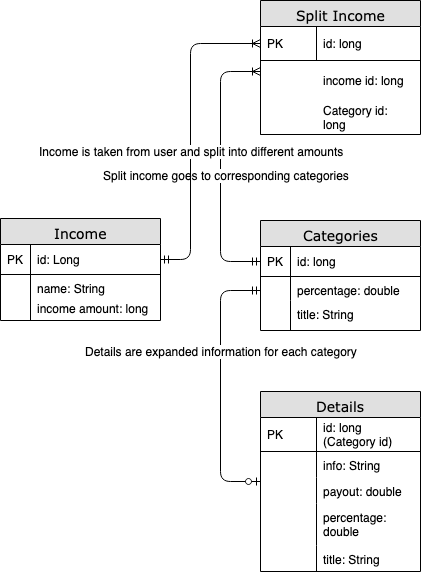

The diagram above was exported from draw.io. Its source (the exported page's mxGraphModel, read from the mxfile embedded in the PNG):
<mxGraphModel dx="918" dy="631" grid="1" gridSize="10" guides="1" tooltips="1" connect="1" arrows="1" fold="1" page="1" pageScale="1" pageWidth="1100" pageHeight="850" background="#ffffff" math="0" shadow="0">
  <root>
    <mxCell id="0" />
    <mxCell id="1" parent="0" />
    <mxCell id="2" value="Split Income" style="swimlane;html=1;fontStyle=0;childLayout=stackLayout;horizontal=1;startSize=26;fillColor=#e0e0e0;horizontalStack=0;resizeParent=1;resizeLast=0;collapsible=1;marginBottom=0;swimlaneFillColor=#ffffff;align=center;rounded=0;shadow=0;comic=0;labelBackgroundColor=none;strokeColor=#000000;strokeWidth=1;fontFamily=Verdana;fontSize=14;fontColor=#000000;" vertex="1" parent="1">
      <mxGeometry x="290" y="140" width="160" height="134" as="geometry" />
    </mxCell>
    <mxCell id="3" value="id: long" style="shape=partialRectangle;top=0;left=0;right=0;bottom=1;html=1;align=left;verticalAlign=middle;fillColor=none;spacingLeft=60;spacingRight=4;whiteSpace=wrap;overflow=hidden;rotatable=0;points=[[0,0.5],[1,0.5]];portConstraint=eastwest;dropTarget=0;fontStyle=0;" vertex="1" parent="2">
      <mxGeometry y="26" width="160" height="34" as="geometry" />
    </mxCell>
    <mxCell id="4" value="PK" style="shape=partialRectangle;fontStyle=0;top=0;left=0;bottom=0;html=1;fillColor=none;align=left;verticalAlign=middle;spacingLeft=4;spacingRight=4;whiteSpace=wrap;overflow=hidden;rotatable=0;points=[];portConstraint=eastwest;part=1;" vertex="1" connectable="0" parent="3">
      <mxGeometry width="56" height="34" as="geometry" />
    </mxCell>
    <mxCell id="5" value="income id: long" style="shape=partialRectangle;top=0;left=1;right=0;bottom=0;html=1;align=left;verticalAlign=middle;fillColor=none;spacingLeft=60;spacingRight=4;whiteSpace=wrap;overflow=hidden;rotatable=0;points=[[0,0.5],[1,0.5]];portConstraint=eastwest;dropTarget=0;fontStyle=0;labelBorderColor=none;perimeterSpacing=0;" vertex="1" parent="2">
      <mxGeometry y="60" width="160" height="40" as="geometry" />
    </mxCell>
    <mxCell id="6" value="Category id: long" style="shape=partialRectangle;top=0;left=1;right=0;bottom=0;html=1;align=left;verticalAlign=middle;fillColor=none;spacingLeft=60;spacingRight=4;whiteSpace=wrap;overflow=hidden;rotatable=0;points=[[0,0.5],[1,0.5]];portConstraint=eastwest;dropTarget=0;fontStyle=0;" vertex="1" parent="2">
      <mxGeometry y="100" width="160" height="34" as="geometry" />
    </mxCell>
    <mxCell id="7" value="Categories" style="swimlane;html=1;fontStyle=0;childLayout=stackLayout;horizontal=1;startSize=26;fillColor=#e0e0e0;horizontalStack=0;resizeParent=1;resizeLast=0;collapsible=1;marginBottom=0;swimlaneFillColor=#ffffff;align=center;rounded=0;shadow=0;comic=0;labelBackgroundColor=none;strokeColor=#000000;strokeWidth=1;fontFamily=Verdana;fontSize=14;fontColor=#000000;" vertex="1" parent="1">
      <mxGeometry x="290" y="360" width="160" height="110" as="geometry" />
    </mxCell>
    <mxCell id="8" value="id: long" style="shape=partialRectangle;top=0;left=0;right=0;bottom=1;html=1;align=left;verticalAlign=middle;fillColor=none;spacingLeft=34;spacingRight=4;whiteSpace=wrap;overflow=hidden;rotatable=0;points=[[0,0.5],[1,0.5]];portConstraint=eastwest;dropTarget=0;fontStyle=0;" vertex="1" parent="7">
      <mxGeometry y="26" width="160" height="30" as="geometry" />
    </mxCell>
    <mxCell id="9" value="PK" style="shape=partialRectangle;top=0;left=0;bottom=0;html=1;fillColor=none;align=left;verticalAlign=middle;spacingLeft=4;spacingRight=4;whiteSpace=wrap;overflow=hidden;rotatable=0;points=[];portConstraint=eastwest;part=1;" vertex="1" connectable="0" parent="8">
      <mxGeometry width="30" height="30" as="geometry" />
    </mxCell>
    <mxCell id="10" value="&lt;div&gt;percentage: double&lt;/div&gt;" style="shape=partialRectangle;top=0;left=0;right=0;bottom=0;html=1;align=left;verticalAlign=top;fillColor=none;spacingLeft=34;spacingRight=4;whiteSpace=wrap;overflow=hidden;rotatable=0;points=[[0,0.5],[1,0.5]];portConstraint=eastwest;dropTarget=0;" vertex="1" parent="7">
      <mxGeometry y="56" width="160" height="24" as="geometry" />
    </mxCell>
    <mxCell id="11" value="" style="shape=partialRectangle;top=0;left=0;bottom=0;html=1;fillColor=none;align=left;verticalAlign=top;spacingLeft=4;spacingRight=4;whiteSpace=wrap;overflow=hidden;rotatable=0;points=[];portConstraint=eastwest;part=1;" vertex="1" connectable="0" parent="10">
      <mxGeometry width="30" height="24.000000000000007" as="geometry" />
    </mxCell>
    <mxCell id="12" value="Details" style="swimlane;html=1;fontStyle=0;childLayout=stackLayout;horizontal=1;startSize=26;fillColor=#e0e0e0;horizontalStack=0;resizeParent=1;resizeLast=0;collapsible=1;marginBottom=0;swimlaneFillColor=#ffffff;align=center;rounded=0;shadow=0;comic=0;labelBackgroundColor=none;strokeColor=#000000;strokeWidth=1;fontFamily=Verdana;fontSize=14;fontColor=#000000;" vertex="1" parent="1">
      <mxGeometry x="290" y="531" width="160" height="180" as="geometry" />
    </mxCell>
    <mxCell id="13" value="id: long (Category id)" style="shape=partialRectangle;top=0;left=0;right=0;bottom=1;html=1;align=left;verticalAlign=middle;fillColor=none;spacingLeft=60;spacingRight=4;whiteSpace=wrap;overflow=hidden;rotatable=0;points=[[0,0.5],[1,0.5]];portConstraint=eastwest;dropTarget=0;fontStyle=0;" vertex="1" parent="12">
      <mxGeometry y="26" width="160" height="34" as="geometry" />
    </mxCell>
    <mxCell id="14" value="PK" style="shape=partialRectangle;fontStyle=0;top=0;left=0;bottom=0;html=1;fillColor=none;align=left;verticalAlign=middle;spacingLeft=4;spacingRight=4;whiteSpace=wrap;overflow=hidden;rotatable=0;points=[];portConstraint=eastwest;part=1;" vertex="1" connectable="0" parent="13">
      <mxGeometry width="56" height="34" as="geometry" />
    </mxCell>
    <mxCell id="15" value="info: String" style="shape=partialRectangle;top=0;left=0;right=0;bottom=0;html=1;align=left;verticalAlign=top;fillColor=none;spacingLeft=60;spacingRight=4;whiteSpace=wrap;overflow=hidden;rotatable=0;points=[[0,0.5],[1,0.5]];portConstraint=eastwest;dropTarget=0;" vertex="1" parent="12">
      <mxGeometry y="60" width="160" height="26" as="geometry" />
    </mxCell>
    <mxCell id="16" value="" style="shape=partialRectangle;top=0;left=0;bottom=0;html=1;fillColor=none;align=left;verticalAlign=top;spacingLeft=4;spacingRight=4;whiteSpace=wrap;overflow=hidden;rotatable=0;points=[];portConstraint=eastwest;part=1;" vertex="1" connectable="0" parent="15">
      <mxGeometry width="56" height="26" as="geometry" />
    </mxCell>
    <mxCell id="17" value="payout: double" style="shape=partialRectangle;top=0;left=0;right=0;bottom=0;html=1;align=left;verticalAlign=top;fillColor=none;spacingLeft=60;spacingRight=4;whiteSpace=wrap;overflow=hidden;rotatable=0;points=[[0,0.5],[1,0.5]];portConstraint=eastwest;dropTarget=0;" vertex="1" parent="12">
      <mxGeometry y="86" width="160" height="26" as="geometry" />
    </mxCell>
    <mxCell id="18" value="" style="shape=partialRectangle;top=0;left=0;bottom=0;html=1;fillColor=none;align=left;verticalAlign=top;spacingLeft=4;spacingRight=4;whiteSpace=wrap;overflow=hidden;rotatable=0;points=[];portConstraint=eastwest;part=1;" vertex="1" connectable="0" parent="17">
      <mxGeometry width="56" height="26" as="geometry" />
    </mxCell>
    <mxCell id="19" value="percentage: double" style="shape=partialRectangle;top=0;left=0;right=0;bottom=0;html=1;align=left;verticalAlign=top;fillColor=none;spacingLeft=60;spacingRight=4;whiteSpace=wrap;overflow=hidden;rotatable=0;points=[[0,0.5],[1,0.5]];portConstraint=eastwest;dropTarget=0;" vertex="1" parent="12">
      <mxGeometry y="112" width="160" height="42" as="geometry" />
    </mxCell>
    <mxCell id="20" value="" style="shape=partialRectangle;top=0;left=0;bottom=0;html=1;fillColor=none;align=left;verticalAlign=top;spacingLeft=4;spacingRight=4;whiteSpace=wrap;overflow=hidden;rotatable=0;points=[];portConstraint=eastwest;part=1;" vertex="1" connectable="0" parent="19">
      <mxGeometry width="56" height="42" as="geometry" />
    </mxCell>
    <mxCell id="21" value="title: String" style="shape=partialRectangle;top=0;left=0;right=0;bottom=0;html=1;align=left;verticalAlign=top;fillColor=none;spacingLeft=60;spacingRight=4;whiteSpace=wrap;overflow=hidden;rotatable=0;points=[[0,0.5],[1,0.5]];portConstraint=eastwest;dropTarget=0;" vertex="1" parent="12">
      <mxGeometry y="154" width="160" height="26" as="geometry" />
    </mxCell>
    <mxCell id="22" value="" style="shape=partialRectangle;top=0;left=0;bottom=0;html=1;fillColor=none;align=left;verticalAlign=top;spacingLeft=4;spacingRight=4;whiteSpace=wrap;overflow=hidden;rotatable=0;points=[];portConstraint=eastwest;part=1;" vertex="1" connectable="0" parent="21">
      <mxGeometry width="56" height="26" as="geometry" />
    </mxCell>
    <mxCell id="23" value="" style="edgeStyle=orthogonalEdgeStyle;html=1;endArrow=ERoneToMany;startArrow=ERmandOne;labelBackgroundColor=none;fontFamily=Verdana;fontSize=14;exitX=0;exitY=0.5;endFill=0;startFill=0;" edge="1" source="8" parent="1">
      <mxGeometry width="100" height="100" relative="1" as="geometry">
        <mxPoint x="100" y="430" as="sourcePoint" />
        <mxPoint x="290" y="211" as="targetPoint" />
        <Array as="points">
          <mxPoint x="250" y="401" />
          <mxPoint x="250" y="211" />
        </Array>
      </mxGeometry>
    </mxCell>
    <mxCell id="24" value="Split income goes to corresponding categories" style="text;html=1;resizable=0;points=[];align=center;verticalAlign=middle;labelBackgroundColor=#ffffff;" vertex="1" connectable="0" parent="23">
      <mxGeometry x="-0.0593" y="-5" relative="1" as="geometry">
        <mxPoint as="offset" />
      </mxGeometry>
    </mxCell>
    <mxCell id="25" value="" style="edgeStyle=orthogonalEdgeStyle;html=1;endArrow=ERmandOne;endFill=0;startArrow=ERzeroToOne;labelBackgroundColor=none;fontFamily=Verdana;fontSize=14;exitX=0;exitY=0.5;startFill=1;" edge="1" parent="1">
      <mxGeometry width="100" height="100" relative="1" as="geometry">
        <mxPoint x="290" y="621" as="sourcePoint" />
        <mxPoint x="290" y="430" as="targetPoint" />
        <Array as="points">
          <mxPoint x="250" y="621" />
          <mxPoint x="250" y="430" />
          <mxPoint x="290" y="430" />
        </Array>
      </mxGeometry>
    </mxCell>
    <mxCell id="26" value="Details are expanded information for each category" style="text;html=1;resizable=0;points=[];align=center;verticalAlign=middle;labelBackgroundColor=#ffffff;" vertex="1" connectable="0" parent="25">
      <mxGeometry x="0.1513" y="-3" relative="1" as="geometry">
        <mxPoint x="-3" y="-15" as="offset" />
      </mxGeometry>
    </mxCell>
    <mxCell id="27" value="Income" style="swimlane;html=1;fontStyle=0;childLayout=stackLayout;horizontal=1;startSize=26;fillColor=#e0e0e0;horizontalStack=0;resizeParent=1;resizeLast=0;collapsible=1;marginBottom=0;swimlaneFillColor=#ffffff;align=center;rounded=0;shadow=0;comic=0;labelBackgroundColor=none;strokeColor=#000000;strokeWidth=1;fontFamily=Verdana;fontSize=14;fontColor=#000000;" vertex="1" parent="1">
      <mxGeometry x="30" y="358" width="160" height="102" as="geometry" />
    </mxCell>
    <mxCell id="28" value="id: Long" style="shape=partialRectangle;top=0;left=0;right=0;bottom=1;html=1;align=left;verticalAlign=middle;fillColor=none;spacingLeft=34;spacingRight=4;whiteSpace=wrap;overflow=hidden;rotatable=0;points=[[0,0.5],[1,0.5]];portConstraint=eastwest;dropTarget=0;fontStyle=0;" vertex="1" parent="27">
      <mxGeometry y="26" width="160" height="30" as="geometry" />
    </mxCell>
    <mxCell id="29" value="PK" style="shape=partialRectangle;top=0;left=0;bottom=0;html=1;fillColor=none;align=left;verticalAlign=middle;spacingLeft=4;spacingRight=4;whiteSpace=wrap;overflow=hidden;rotatable=0;points=[];portConstraint=eastwest;part=1;" vertex="1" connectable="0" parent="28">
      <mxGeometry width="30" height="30" as="geometry" />
    </mxCell>
    <mxCell id="30" value="&lt;div&gt;name: String&lt;/div&gt;&lt;div&gt;&lt;br&gt;&lt;/div&gt;" style="shape=partialRectangle;top=0;left=0;right=0;bottom=0;html=1;align=left;verticalAlign=top;fillColor=none;spacingLeft=34;spacingRight=4;whiteSpace=wrap;overflow=hidden;rotatable=0;points=[[0,0.5],[1,0.5]];portConstraint=eastwest;dropTarget=0;" vertex="1" parent="27">
      <mxGeometry y="56" width="160" height="26" as="geometry" />
    </mxCell>
    <mxCell id="31" value="" style="shape=partialRectangle;top=0;left=0;bottom=0;html=1;fillColor=none;align=left;verticalAlign=top;spacingLeft=4;spacingRight=4;whiteSpace=wrap;overflow=hidden;rotatable=0;points=[];portConstraint=eastwest;part=1;" vertex="1" connectable="0" parent="30">
      <mxGeometry width="30" height="26" as="geometry" />
    </mxCell>
    <mxCell id="32" value="" style="shape=partialRectangle;top=0;left=0;right=0;bottom=0;html=1;align=left;verticalAlign=top;fillColor=none;spacingLeft=34;spacingRight=4;whiteSpace=wrap;overflow=hidden;rotatable=0;points=[[0,0.5],[1,0.5]];portConstraint=eastwest;dropTarget=0;" vertex="1" parent="27">
      <mxGeometry y="82" width="160" height="10" as="geometry" />
    </mxCell>
    <mxCell id="33" value="" style="shape=partialRectangle;top=0;left=0;bottom=0;html=1;fillColor=none;align=left;verticalAlign=top;spacingLeft=4;spacingRight=4;whiteSpace=wrap;overflow=hidden;rotatable=0;points=[];portConstraint=eastwest;part=1;" vertex="1" connectable="0" parent="32">
      <mxGeometry width="30" height="10" as="geometry" />
    </mxCell>
    <mxCell id="34" value="" style="html=1;endArrow=ERoneToMany;endFill=0;labelBackgroundColor=none;fontFamily=Verdana;fontSize=14;exitX=1;exitY=0.5;startArrow=ERmandOne;startFill=0;entryX=0;entryY=0.5;entryDx=0;entryDy=0;edgeStyle=orthogonalEdgeStyle;" edge="1" source="28" target="3" parent="1">
      <mxGeometry width="100" height="100" relative="1" as="geometry">
        <mxPoint x="70" y="300" as="sourcePoint" />
        <mxPoint x="630" y="340" as="targetPoint" />
        <Array as="points">
          <mxPoint x="220" y="399" />
          <mxPoint x="220" y="183" />
        </Array>
      </mxGeometry>
    </mxCell>
    <mxCell id="35" value="Income is taken from user and split into different amounts" style="text;html=1;resizable=0;points=[];align=center;verticalAlign=middle;labelBackgroundColor=#ffffff;" vertex="1" connectable="0" parent="34">
      <mxGeometry x="-0.038" relative="1" as="geometry">
        <mxPoint y="13" as="offset" />
      </mxGeometry>
    </mxCell>
    <mxCell id="36" value="income amount: long" style="shape=partialRectangle;top=0;left=0;right=0;bottom=0;html=1;align=left;verticalAlign=top;fillColor=none;spacingLeft=34;spacingRight=4;whiteSpace=wrap;overflow=hidden;rotatable=0;points=[[0,0.5],[1,0.5]];portConstraint=eastwest;dropTarget=0;" vertex="1" parent="1">
      <mxGeometry x="30" y="434" width="160" height="26" as="geometry" />
    </mxCell>
    <mxCell id="37" value="" style="shape=partialRectangle;top=0;left=0;bottom=0;html=1;fillColor=none;align=left;verticalAlign=top;spacingLeft=4;spacingRight=4;whiteSpace=wrap;overflow=hidden;rotatable=0;points=[];portConstraint=eastwest;part=1;" vertex="1" connectable="0" parent="36">
      <mxGeometry width="30" height="26" as="geometry" />
    </mxCell>
    <mxCell id="38" value="title: String" style="shape=partialRectangle;top=0;left=0;right=0;bottom=0;html=1;align=left;verticalAlign=top;fillColor=none;spacingLeft=34;spacingRight=4;whiteSpace=wrap;overflow=hidden;rotatable=0;points=[[0,0.5],[1,0.5]];portConstraint=eastwest;dropTarget=0;" vertex="1" parent="1">
      <mxGeometry x="290" y="440" width="160" height="30" as="geometry" />
    </mxCell>
    <mxCell id="39" value="" style="shape=partialRectangle;top=0;left=0;bottom=0;html=1;fillColor=none;align=left;verticalAlign=top;spacingLeft=4;spacingRight=4;whiteSpace=wrap;overflow=hidden;rotatable=0;points=[];portConstraint=eastwest;part=1;" vertex="1" connectable="0" parent="38">
      <mxGeometry width="30" height="30.000000000000007" as="geometry" />
    </mxCell>
  </root>
</mxGraphModel>